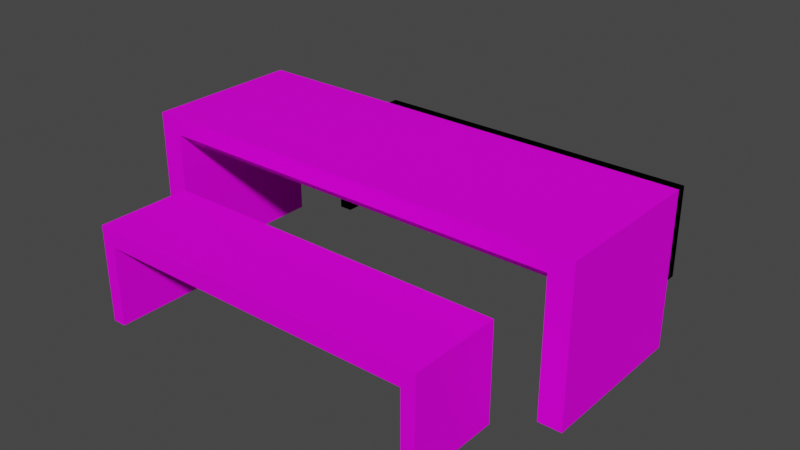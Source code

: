# Source: wooden_bench.blend  (saved by Blender 2.83.19; exported with 4.5.12 LTS)
import bpy
from mathutils import Matrix  # noqa: F401  (used for matrix-valued properties, if any)

bpy.ops.wm.read_factory_settings(use_empty=True)
scene = bpy.context.scene
scene.name = 'Scene'

# ---- collections
col_collection = bpy.data.collections.new('Collection'); scene.collection.children.link(col_collection)

# ---- images (referenced by path relative to the original .blend; pixels are not part of the script)
import os
ASSET_DIR = os.environ.get("B2B_ASSET_DIR", "")  # directory of the original .blend (textures are referenced by path, not embedded)
HERE = os.path.dirname(os.path.abspath(__file__))  # packed textures are extracted next to this script under _unpacked/

def load_image(name, relpath, width, height, colorspace="sRGB"):
    """Load a texture the original file referenced (path relative to the .blend, or extracted next to this script)."""
    p = next((c for c in (os.path.join(HERE, relpath), os.path.join(ASSET_DIR, relpath)) if relpath and os.path.exists(c)), "")
    if p:
        img = bpy.data.images.load(p, check_existing=True)
        img.name = name
    else:  # same state as the original file: an image datablock whose file is absent (Cycles renders it pink)
        img = bpy.data.images.new(name, width, height)
        img.source = "FILE"
        img.filepath = "//" + (relpath or name)
    img.colorspace_settings.name = colorspace
    return img
img_plywood_diff_2k_jpg = load_image('plywood_diff_2k.jpg', 'Textures/plywood_diff_2k.jpg', 1024, 1024, 'sRGB')

# ---- materials (node trees are filled in below, after node groups)
mat_material = bpy.data.materials.new('Material')
mat_material.alpha_threshold = 0.0
mat_material.use_transparent_shadow = False
mat_material.line_color = (0.0, 0.0, 0.0, 1.0)

# ---- material node trees
mat_material.use_nodes = True; mat_material.node_tree.nodes.clear()
_N = mat_material.node_tree.nodes; _L = mat_material.node_tree.links
n0 = _N.new('ShaderNodeOutputMaterial'); n0.name = 'Material Output'; n0.location = (300, 300)
n1 = _N.new('ShaderNodeBsdfPrincipled'); n1.name = 'Principled BSDF'; n1.location = (10, 300)
n1.distribution = 'GGX'
n1.subsurface_method = 'BURLEY'
n1.inputs[2].default_value = 0.75
n1.inputs[3].default_value = 1.45
n1.inputs[13].default_value = 0.06364
n1.inputs[27].default_value = (0.0, 0.0, 0.0, 1.0)
n1.inputs[28].default_value = 1.0
n2 = _N.new('ShaderNodeTexImage'); n2.name = 'Image Texture'; n2.location = (-401, 307)
n2.image = img_plywood_diff_2k_jpg
_L.new(n1.outputs[0], n0.inputs[0])
_L.new(n2.outputs[0], n1.inputs[0])
n0.is_active_output = True

# ---- world
world_world = bpy.data.worlds.new('World'); scene.world = world_world
world_world.use_nodes = True; world_world.node_tree.nodes.clear()
_N = world_world.node_tree.nodes; _L = world_world.node_tree.links
n0 = _N.new('ShaderNodeOutputWorld'); n0.name = 'World Output'; n0.location = (300, 300)
n1 = _N.new('ShaderNodeBackground'); n1.name = 'Background'; n1.location = (10, 300)
n1.inputs[0].default_value = (0.05088, 0.05088, 0.05088, 1.0)
_L.new(n1.outputs[0], n0.inputs[0])
n0.is_active_output = True
world_world.color = (0.05088, 0.05088, 0.05088)
world_world.use_sun_shadow = False
world_world.sun_shadow_jitter_overblur = 0.0

# ---- meshes
me_cube = bpy.data.meshes.new('Cube')
me_cube.from_pydata([(3.541, 1.427, 0.03939), (3.541, 1.427, -0.2298), (3.541, -1.005, 0.03939), (3.541, -1.005, -0.2298), (0.0, 1.427, -0.2298), (0.0, -1.005, 0.03939), (0.0, -1.005, -0.2298), (0.0, 1.427, 0.03939), (3.184, -1.005, -0.2298), (3.184, 1.427, 0.03939), (3.184, 1.427, -0.2298), (3.184, -1.005, 0.03939), (3.184, -1.005, -2.316), (3.541, -1.005, -2.316), (3.541, 1.427, -2.316), (3.184, 1.427, -2.316), (3.541, 1.179, 0.03939), (3.541, -0.756, 0.03939), (3.541, -0.756, -0.2298), (3.541, 1.179, -0.2298), (0.0, 1.179, 0.03939), (0.0, -0.756, 0.03939), (0.0, 1.179, -0.2298), (0.0, -0.756, -0.2298), (3.184, 1.179, 0.03939), (3.184, -0.756, 0.03939), (3.184, 1.179, -0.2298), (3.184, -0.756, -0.2298), (3.541, -0.756, -2.316), (3.541, 1.179, -2.316), (3.184, 1.179, -2.316), (3.184, -0.756, -2.316), (0.0, 1.179, -0.4438), (0.0, -0.756, -0.4438), (3.184, 1.179, -0.4438), (3.184, -0.756, -0.4438)], [], [(18, 3, 13, 28), (18, 17, 2, 3), (10, 9, 0, 1), (25, 21, 5, 11), (8, 11, 5, 6), (3, 2, 11, 8), (17, 25, 11, 2), (4, 7, 9, 10), (23, 27, 8, 6), (31, 28, 13, 12), (3, 8, 12, 13), (10, 1, 14, 15), (26, 10, 15, 30), (8, 27, 31, 12), (27, 26, 30, 31), (15, 14, 29, 30), (30, 29, 28, 31), (4, 10, 26, 22), (26, 27, 35, 34), (0, 9, 24, 16), (16, 24, 25, 17), (9, 7, 20, 24), (24, 20, 21, 25), (1, 0, 16, 19), (19, 16, 17, 18), (1, 19, 29, 14), (19, 18, 28, 29), (32, 34, 35, 33), (22, 26, 34, 32), (27, 23, 33, 35)])
_uv = me_cube.uv_layers.new(name='UVMap')
_uv.uv.foreach_set('vector', [0.9079, 0.758, 0.9079, 0.7931, 0.6324, 0.7931, 0.6324, 0.758, 0.9079, 0.758, 0.9435, 0.758, 0.9435, 0.7931, 0.9079, 0.7931, 0.5968, 0.4496, 0.6324, 0.4496, 0.6324, 0.5, 0.5968, 0.5, 0.03287, 0.0504, 0.03287, 0.5, 0.0, 0.5, 3.149e-08, 0.0504, 0.03556, 0.9496, 3.198e-08, 0.9496, 0.0, 0.5, 0.03556, 0.5, 0.03556, 1.0, 3.543e-08, 1.0, 3.198e-08, 0.9496, 0.03556, 0.9496, 0.03287, 0.0, 0.03287, 0.0504, 3.149e-08, 0.0504, 3.149e-08, 0.0, 0.5968, 1.194e-08, 0.6324, 0.0, 0.6324, 0.4496, 0.5968, 0.4496, 0.9351, 0.4496, 0.9351, 0.0, 0.9679, 0.0, 0.9679, 0.4496, 0.8879, 0.3084, 0.9351, 0.3084, 0.9351, 0.3435, 0.8879, 0.3435, 0.03556, 1.0, 0.03556, 0.9496, 0.3111, 0.9496, 0.3111, 1.0, 0.5968, 0.4496, 0.5968, 0.5, 0.3213, 0.5, 0.3213, 0.4496, 0.3568, 0.5351, 0.3568, 0.5, 0.6324, 0.5, 0.6324, 0.5351, 0.3568, 0.8435, 0.3568, 0.8084, 0.6324, 0.8084, 0.6324, 0.8435, 0.3568, 0.8084, 0.3568, 0.5351, 0.6324, 0.5351, 0.6324, 0.8084, 0.8879, 3.367e-08, 0.9351, 0.0, 0.9351, 0.03514, 0.8879, 0.03514, 0.8879, 0.03514, 0.9351, 0.03514, 0.9351, 0.3084, 0.8879, 0.3084, 0.324, 0.9496, 0.324, 0.5, 0.3568, 0.5, 0.3568, 0.9496, 0.9962, 0.0, 0.9962, 0.2732, 0.9679, 0.2732, 0.9679, 1.683e-08, 0.3213, 0.0, 0.3213, 0.0504, 0.2884, 0.0504, 0.2884, 0.0, 0.2884, 0.0, 0.2884, 0.0504, 0.03287, 0.0504, 0.03287, 0.0, 0.3213, 0.0504, 0.3213, 0.5, 0.2884, 0.5, 0.2884, 0.0504, 0.2884, 0.0504, 0.2884, 0.5, 0.03287, 0.5, 0.03287, 0.0504, 0.9079, 0.4496, 0.9435, 0.4496, 0.9435, 0.4847, 0.9079, 0.4847, 0.9079, 0.4847, 0.9435, 0.4847, 0.9435, 0.758, 0.9079, 0.758, 0.9079, 0.4496, 0.9079, 0.4847, 0.6324, 0.4847, 0.6324, 0.4496, 0.9079, 0.4847, 0.9079, 0.758, 0.6324, 0.758, 0.6324, 0.4847, 0.6324, 0.4496, 0.6324, 0.0, 0.8879, 0.0, 0.8879, 0.4496, 0.9717, 0.8992, 0.9717, 0.4496, 1.0, 0.4496, 1.0, 0.8992, 0.9717, 0.4496, 0.9717, 0.8992, 0.9435, 0.8992, 0.9435, 0.4496])
me_cube.materials.append(mat_material)
me_cube.use_remesh_preserve_volume = False
me_cube.use_remesh_preserve_attributes = False
me_cube.use_mirror_vertex_groups = False
me_cube.update()
me_cube_001 = bpy.data.meshes.new('Cube.001')
me_cube_001.from_pydata([(4.604, 1.427, 0.2298), (4.604, 1.427, -0.2298), (4.604, -1.005, 0.2298), (4.604, -1.005, -0.2298), (0.0, 1.427, -0.2298), (0.0, -1.005, 0.2298), (0.0, -1.005, -0.2298), (0.0, 1.427, 0.2298), (4.247, -1.005, -0.2298), (4.247, 1.427, 0.2298), (4.247, 1.427, -0.2298), (4.247, -1.005, 0.2298), (4.247, -1.005, -2.316), (4.604, -1.005, -2.316), (4.604, 1.427, -2.316), (4.247, 1.427, -2.316), (4.604, 1.179, 0.2298), (4.604, -0.756, 0.2298), (4.604, -0.756, -0.2298), (4.604, 1.179, -0.2298), (0.0, 1.179, 0.2298), (0.0, -0.756, 0.2298), (0.0, 1.179, -0.2298), (0.0, -0.756, -0.2298), (4.247, 1.179, 0.2298), (4.247, -0.756, 0.2298), (4.247, 1.179, -0.2298), (4.247, -0.756, -0.2298), (4.604, -0.756, -2.316), (4.604, 1.179, -2.316), (4.247, 1.179, -2.316), (4.247, -0.756, -2.316), (0.0, 1.179, -0.4438), (0.0, -0.756, -0.4438), (4.247, 1.179, -0.4438), (4.247, -0.756, -0.4438)], [], [(18, 3, 13, 28), (18, 17, 2, 3), (10, 9, 0, 1), (25, 21, 5, 11), (8, 11, 5, 6), (3, 2, 11, 8), (17, 25, 11, 2), (4, 7, 9, 10), (23, 27, 8, 6), (31, 28, 13, 12), (3, 8, 12, 13), (10, 1, 14, 15), (26, 10, 15, 30), (8, 27, 31, 12), (27, 26, 30, 31), (15, 14, 29, 30), (30, 29, 28, 31), (4, 10, 26, 22), (26, 27, 35, 34), (0, 9, 24, 16), (16, 24, 25, 17), (9, 7, 20, 24), (24, 20, 21, 25), (1, 0, 16, 19), (19, 16, 17, 18), (1, 19, 29, 14), (19, 18, 28, 29), (32, 34, 35, 33), (22, 26, 34, 32), (27, 23, 33, 35)])
_uv = me_cube_001.uv_layers.new(name='UVMap')
_uv.uv.foreach_set('vector', [0.02177, 0.9609, 3.129e-08, 0.9609, 0.0, 0.7834, 0.02177, 0.7834, 0.02177, 0.9609, 0.02177, 1.0, 3.129e-08, 1.0, 3.129e-08, 0.9609, 0.1825, 0.7531, 0.2227, 0.7531, 0.2227, 0.7834, 0.1825, 0.7834, 0.6265, 0.7531, 0.6265, 0.3917, 0.6483, 0.3917, 0.6483, 0.7531, 0.4856, 0.3613, 0.4454, 0.3613, 0.4454, 2.953e-09, 0.4856, 0.0, 0.4856, 0.3917, 0.4454, 0.3917, 0.4454, 0.3613, 0.4856, 0.3613, 0.6265, 0.7834, 0.6265, 0.7531, 0.6483, 0.7531, 0.6483, 0.7834, 0.1825, 0.3917, 0.2227, 0.3917, 0.2227, 0.7531, 0.1825, 0.7531, 0.9027, 0.3613, 0.9027, 0.0, 0.9244, 0.0, 0.9244, 0.3613, 0.8923, 0.9388, 0.9235, 0.9388, 0.9235, 0.96, 0.8923, 0.96, 0.4856, 0.3917, 0.4856, 0.3613, 0.6681, 0.3613, 0.6681, 0.3917, 0.1825, 0.7531, 0.1825, 0.7834, 2.086e-08, 0.7834, 0.0, 0.7531, 0.2128, 0.8046, 0.2128, 0.7834, 0.3953, 0.7834, 0.3953, 0.8046, 0.2128, 0.9903, 0.2128, 0.9692, 0.3953, 0.9692, 0.3953, 0.9903, 0.2128, 0.9692, 0.2128, 0.8046, 0.3953, 0.8046, 0.3953, 0.9692, 0.8923, 0.7531, 0.9235, 0.7531, 0.9235, 0.7742, 0.8923, 0.7742, 0.8923, 0.7742, 0.9235, 0.7742, 0.9235, 0.9388, 0.8923, 0.9388, 0.8809, 0.3613, 0.8809, 0.0, 0.9027, 0.0, 0.9027, 0.3613, 0.9609, 0.7531, 0.9609, 0.9176, 0.9422, 0.9176, 0.9422, 0.7531, 0.4355, 0.7834, 0.4355, 0.7531, 0.4573, 0.7531, 0.4573, 0.7834, 0.4573, 0.7834, 0.4573, 0.7531, 0.6265, 0.7531, 0.6265, 0.7834, 0.4355, 0.7531, 0.4355, 0.3917, 0.4573, 0.3917, 0.4573, 0.7531, 0.4573, 0.7531, 0.4573, 0.3917, 0.6265, 0.3917, 0.6265, 0.7531, 0.2128, 0.9609, 0.2128, 1.0, 0.191, 1.0, 0.191, 0.9609, 0.191, 0.9609, 0.191, 1.0, 0.02177, 1.0, 0.02177, 0.9609, 0.2128, 0.9609, 0.191, 0.9609, 0.191, 0.7834, 0.2128, 0.7834, 0.191, 0.9609, 0.02177, 0.9609, 0.02177, 0.7834, 0.191, 0.7834, 0.6483, 0.7531, 0.6483, 0.3917, 0.8175, 0.3917, 0.8175, 0.7531, 0.9619, 0.3613, 0.9619, 0.0, 0.9806, 0.0, 0.9806, 0.3613, 0.9619, 0.0, 0.9619, 0.3613, 0.9431, 0.3613, 0.9431, 0.0])
me_cube_001.materials.append(mat_material)
me_cube_001.use_remesh_preserve_volume = False
me_cube_001.use_remesh_preserve_attributes = False
me_cube_001.use_mirror_vertex_groups = False
me_cube_001.update()
me_cube_002 = bpy.data.meshes.new('Cube.002')
me_cube_002.from_pydata([(4.604, 1.427, 0.2298), (4.604, 1.427, -0.2298), (4.604, -1.005, 0.2298), (4.604, -1.005, -0.2298), (0.0, 1.427, -0.2298), (0.0, -1.005, 0.2298), (0.0, -1.005, -0.2298), (0.0, 1.427, 0.2298), (4.247, -1.005, -0.2298), (4.247, 1.427, 0.2298), (4.247, 1.427, -0.2298), (4.247, -1.005, 0.2298), (4.247, -1.005, -2.316), (4.604, -1.005, -2.316), (4.604, 1.427, -2.316), (4.247, 1.427, -2.316), (4.604, 1.179, 0.2298), (4.604, -0.756, 0.2298), (4.604, -0.756, -0.2298), (4.604, 1.179, -0.2298), (0.0, 1.179, 0.2298), (0.0, -0.756, 0.2298), (0.0, 1.179, -0.2298), (0.0, -0.756, -0.2298), (4.247, 1.179, 0.2298), (4.247, -0.756, 0.2298), (4.247, 1.179, -0.2298), (4.247, -0.756, -0.2298), (4.604, -0.756, -2.316), (4.604, 1.179, -2.316), (4.247, 1.179, -2.316), (4.247, -0.756, -2.316), (0.0, 1.179, -0.4438), (0.0, -0.756, -0.4438), (4.247, 1.179, -0.4438), (4.247, -0.756, -0.4438)], [], [(18, 3, 13, 28), (18, 17, 2, 3), (10, 9, 0, 1), (25, 21, 5, 11), (8, 11, 5, 6), (3, 2, 11, 8), (17, 25, 11, 2), (4, 7, 9, 10), (23, 27, 8, 6), (31, 28, 13, 12), (3, 8, 12, 13), (10, 1, 14, 15), (26, 10, 15, 30), (8, 27, 31, 12), (27, 26, 30, 31), (15, 14, 29, 30), (30, 29, 28, 31), (4, 10, 26, 22), (26, 27, 35, 34), (0, 9, 24, 16), (16, 24, 25, 17), (9, 7, 20, 24), (24, 20, 21, 25), (1, 0, 16, 19), (19, 16, 17, 18), (1, 19, 29, 14), (19, 18, 28, 29), (32, 34, 35, 33), (22, 26, 34, 32), (27, 23, 33, 35)])
_uv = me_cube_002.uv_layers.new(name='UVMap')
_uv.uv.foreach_set('vector', [0.67, 0.9305, 0.6483, 0.9305, 0.6483, 0.7531, 0.67, 0.7531, 0.67, 0.9305, 0.67, 0.9696, 0.6483, 0.9696, 0.6483, 0.9305, 0.1825, 0.3613, 0.2227, 0.3613, 0.2227, 0.3917, 0.1825, 0.3917, 0.4137, 0.7531, 0.4137, 0.3917, 0.4355, 0.3917, 0.4355, 0.7531, 0.2629, 0.3613, 0.2227, 0.3613, 0.2227, 2.953e-09, 0.2629, 0.0, 0.2629, 0.3917, 0.2227, 0.3917, 0.2227, 0.3613, 0.2629, 0.3613, 0.4137, 0.7834, 0.4137, 0.7531, 0.4355, 0.7531, 0.4355, 0.7834, 0.1825, 1.228e-08, 0.2227, 0.0, 0.2227, 0.3613, 0.1825, 0.3613, 0.8374, 0.3613, 0.8374, 0.0, 0.8591, 0.0, 0.8591, 0.3613, 0.861, 0.9388, 0.8923, 0.9388, 0.8923, 0.96, 0.861, 0.96, 0.2629, 0.3917, 0.2629, 0.3613, 0.4454, 0.3613, 0.4454, 0.3917, 0.1825, 0.3613, 0.1825, 0.3917, 2.086e-08, 0.3917, 0.0, 0.3613, 0.8175, 0.4129, 0.8175, 0.3917, 1.0, 0.3917, 1.0, 0.4129, 0.8175, 0.5986, 0.8175, 0.5775, 1.0, 0.5775, 1.0, 0.5986, 0.8175, 0.5775, 0.8175, 0.4129, 1.0, 0.4129, 1.0, 0.5775, 0.861, 0.7531, 0.8923, 0.7531, 0.8923, 0.7742, 0.861, 0.7742, 0.861, 0.7742, 0.8923, 0.7742, 0.8923, 0.9388, 0.861, 0.9388, 0.8591, 0.3613, 0.8591, 0.0, 0.8809, 0.0, 0.8809, 0.3613, 0.9422, 0.7531, 0.9422, 0.9176, 0.9235, 0.9176, 0.9235, 0.7531, 0.2227, 0.7834, 0.2227, 0.7531, 0.2445, 0.7531, 0.2445, 0.7834, 0.2445, 0.7834, 0.2445, 0.7531, 0.4137, 0.7531, 0.4137, 0.7834, 0.2227, 0.7531, 0.2227, 0.3917, 0.2445, 0.3917, 0.2445, 0.7531, 0.2445, 0.7531, 0.2445, 0.3917, 0.4137, 0.3917, 0.4137, 0.7531, 0.861, 0.9305, 0.861, 0.9696, 0.8393, 0.9696, 0.8393, 0.9305, 0.8393, 0.9305, 0.8393, 0.9696, 0.67, 0.9696, 0.67, 0.9305, 0.861, 0.9305, 0.8393, 0.9305, 0.8393, 0.7531, 0.861, 0.7531, 0.8393, 0.9305, 0.67, 0.9305, 0.67, 0.7531, 0.8393, 0.7531, 0.6681, 0.3613, 0.6681, 0.0, 0.8374, 0.0, 0.8374, 0.3613, 0.9806, 0.3613, 0.9806, 0.0, 0.9993, 0.0, 0.9993, 0.3613, 0.9431, 0.0, 0.9431, 0.3613, 0.9244, 0.3613, 0.9244, 0.0])
me_cube_002.materials.append(mat_material)
me_cube_002.use_remesh_preserve_volume = False
me_cube_002.use_remesh_preserve_attributes = False
me_cube_002.use_mirror_vertex_groups = False
me_cube_002.update()

# ---- objects
ob_cube = bpy.data.objects.new('Cube', me_cube)
ob_cube_001 = bpy.data.objects.new('Cube.001', me_cube_001)
ob_cube_002 = bpy.data.objects.new('Cube.002', me_cube_002)
ob_cube_003 = bpy.data.objects.new('Cube.003', me_cube_002)

# ---- transforms, parenting, visibility, modifiers, constraints
ob_cube.location = (0.0, 0.0, 0.0)
ob_cube.lock_rotations_4d = False
ob_cube.empty_display_type = 'ARROWS'
ob_cube.lineart.crease_threshold = 0.0
_m = ob_cube.modifiers.new('Mirror', 'MIRROR')
_m.use_clip = True
ob_cube_001.location = (0.06713, 2.421, -0.9272)
ob_cube_001.scale = (0.5905, 0.5905, 0.5905)
ob_cube_001.lock_rotations_4d = False
ob_cube_001.empty_display_type = 'ARROWS'
ob_cube_001.lineart.crease_threshold = 0.0
_m = ob_cube_001.modifiers.new('Mirror', 'MIRROR')
_m.use_clip = True
ob_cube_002.location = (0.06713, 2.421, -0.9272)
ob_cube_002.scale = (0.5905, 0.5905, 0.5905)
ob_cube_002.lock_rotations_4d = False
ob_cube_002.empty_display_type = 'ARROWS'
ob_cube_002.lineart.crease_threshold = 0.0
_m = ob_cube_002.modifiers.new('Mirror', 'MIRROR')
_m.use_clip = True
ob_cube_003.location = (0.04868, -2.266, -0.9472)
ob_cube_003.scale = (0.5905, 0.5905, 0.5905)
ob_cube_003.lock_rotations_4d = False
ob_cube_003.empty_display_type = 'ARROWS'
ob_cube_003.lineart.crease_threshold = 0.0
_m = ob_cube_003.modifiers.new('Mirror', 'MIRROR')
_m.use_clip = True

# ---- collection membership
col_collection.objects.link(ob_cube)
col_collection.objects.link(ob_cube_001)
col_collection.objects.link(ob_cube_002)
col_collection.objects.link(ob_cube_003)

# ---- scene / render settings (as saved in the file)
scene.frame_start = 1; scene.frame_end = 250; scene.frame_set(1)
scene.render.engine = 'BLENDER_EEVEE_NEXT'
scene.cycles.use_denoising = False
scene.cycles.samples = 128
scene.cycles.sampling_pattern = 'TABULATED_SOBOL'
scene.cycles.use_adaptive_sampling = False
scene.cycles.use_light_tree = False
scene.view_settings.view_transform = 'Filmic'
bpy.context.view_layer.update()

# ---- added for rendering (the .blend has no active camera and no usable light): camera, sun
cam_auto = bpy.data.cameras.new('AutoCamera')
cam_auto.lens = 50.0
cam_auto.sensor_width = 36.0
cam_auto.clip_end = 1000.0
ob_auto_camera = bpy.data.objects.new('AutoCamera', cam_auto)
scene.collection.objects.link(ob_auto_camera)
ob_auto_camera.location = (8.93125, -10.5152, 6.00673)
ob_auto_camera.rotation_euler = (1.09748, -7.21219e-08, 0.694738)
scene.camera = ob_auto_camera
light_auto_sun = bpy.data.lights.new('AutoSun', 'SUN')
light_auto_sun.energy = 3.0
light_auto_sun.angle = 0.0523599
ob_auto_sun = bpy.data.objects.new('AutoSun', light_auto_sun)
scene.collection.objects.link(ob_auto_sun)
ob_auto_sun.rotation_euler = (0.872665, 0.174533, 0.523599)
bpy.context.view_layer.update()
